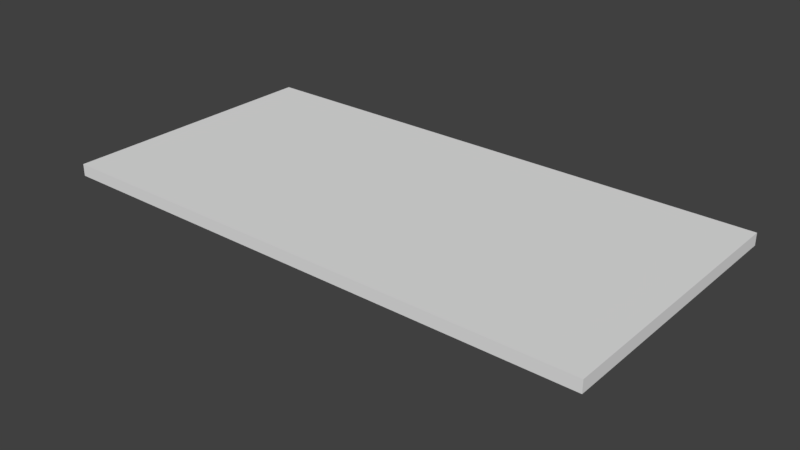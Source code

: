 # Source: Shelf_6.blend  (saved by Blender 2.79.0; exported with 4.5.12 LTS)
import bpy
from mathutils import Matrix  # noqa: F401  (used for matrix-valued properties, if any)

bpy.ops.wm.read_factory_settings(use_empty=True)
scene = bpy.context.scene
scene.name = 'Scene'

# ---- collections
col_collection_1 = bpy.data.collections.new('Collection 1'); scene.collection.children.link(col_collection_1)

# ---- materials (node trees are filled in below, after node groups)
mat_material = bpy.data.materials.new('Material')
mat_material.alpha_threshold = 0.0
mat_material.use_transparent_shadow = False
mat_material.roughness = 0.5
mat_material.line_color = (0.0, 0.0, 0.0, 1.0)

# ---- material node trees

# ---- world
world_world = bpy.data.worlds.new('World'); scene.world = world_world
world_world.color = (0.05088, 0.05088, 0.05088)
world_world.use_sun_shadow = False
world_world.sun_shadow_jitter_overblur = 0.0
world_world.cycles.sampling_method = 'MANUAL'

# ---- meshes
me_cube = bpy.data.meshes.new('Cube')
me_cube.from_pydata([(1.0, 0.5, 1.881), (1.0, -0.5, 1.881), (-1.0, -0.5, 1.881), (-1.0, 0.5, 1.881), (1.0, 0.5, 2.057), (1.0, -0.5, 2.057), (-1.0, -0.5, 2.057), (-1.0, 0.5, 2.057), (0.3333, 0.5, 1.881), (-0.3333, 0.5, 1.881), (0.8333, -0.5, 1.881), (-0.8333, -0.5, 1.881), (0.8333, 0.5, 2.057), (-0.8333, 0.5, 2.057), (0.8333, -0.5, 2.057), (-0.8333, -0.5, 2.057), (1.0, -2.98e-08, 1.881), (-1.0, 8.941e-08, 1.881), (1.0, -3.278e-07, 2.057), (-1.0, 8.941e-08, 2.057), (0.8333, -1.788e-07, 2.057), (-0.8333, -2.98e-08, 2.057), (0.8333, 0.5116, 1.201), (-0.8333, 0.5116, 1.201), (0.4778, -0.5, 1.881), (-0.4778, -0.5, 1.881), (0.4778, 0.5, 2.057), (-0.4778, 0.5, 2.057), (0.4778, -0.5, 2.057), (-0.4778, -0.5, 2.057), (0.4778, 0.5116, 1.201), (-0.4778, 0.5116, 1.201), (-0.4778, -8.009e-08, 2.057), (0.4778, -1.285e-07, 2.057), (-0.6556, -0.5, 1.881), (-0.6556, 0.5, 2.057), (-0.6556, -0.5, 2.057), (-0.6556, 0.5116, 1.201), (-0.6556, -5.402e-08, 2.057)], [(9, 3), (0, 8)], [(21, 19, 6, 15), (16, 18, 5, 1), (11, 15, 6, 2), (17, 19, 7, 3), (0, 3, 7, 13, 35, 27, 26, 12, 4), (1, 5, 14, 10), (34, 36, 15, 11), (18, 20, 14, 5), (38, 21, 15, 36), (16, 1, 2, 17, 3, 0), (24, 30, 22, 10), (35, 13, 21, 38), (4, 12, 20, 18), (2, 6, 19, 17), (0, 4, 18, 16), (13, 7, 19, 21), (12, 26, 33, 20), (26, 27, 32, 33), (34, 37, 31, 25), (11, 23, 37, 34), (20, 33, 28, 14), (33, 32, 29, 28), (10, 14, 28, 24), (24, 28, 29, 25), (27, 35, 38, 32), (32, 38, 36, 29), (25, 29, 36, 34)])
_uv = me_cube.uv_layers.new(name='UVMap')
_uv.uv.foreach_set('vector', [0.7623, 0.497, 0.7625, 0.4966, 0.7639, 0.4969, 0.764, 0.4977, 0.7586, 0.4953, 0.7585, 0.4964, 0.7571, 0.4969, 0.7539, 0.4938, 0.769, 0.4973, 0.764, 0.4977, 0.7639, 0.4969, 0.7685, 0.4938, 0.7625, 0.4955, 0.7625, 0.4966, 0.7618, 0.4964, 0.7617, 0.4961, 0.7595, 0.496, 0.7617, 0.4961, 0.7618, 0.4964, 0.7616, 0.4965, 0.7614, 0.4965, 0.7611, 0.4965, 0.7599, 0.4964, 0.7595, 0.4963, 0.7594, 0.4961, 0.7539, 0.4938, 0.7571, 0.4969, 0.7571, 0.4976, 0.7527, 0.4969, 0.768, 0.5005, 0.7637, 0.4986, 0.764, 0.4977, 0.769, 0.4973, 0.7585, 0.4964, 0.7587, 0.4968, 0.7571, 0.4976, 0.7571, 0.4969, 0.762, 0.4973, 0.7623, 0.497, 0.764, 0.4977, 0.7637, 0.4986, 0.7586, 0.4953, 0.7539, 0.4938, 0.7685, 0.4938, 0.7625, 0.4955, 0.7617, 0.4961, 0.7595, 0.496, 0.2369, 0.4993, 0.2369, 0.5499, 0.2263, 0.5499, 0.2263, 0.4993, 0.7614, 0.4965, 0.7616, 0.4965, 0.7623, 0.497, 0.762, 0.4973, 0.7594, 0.4961, 0.7595, 0.4963, 0.7587, 0.4968, 0.7585, 0.4964, 0.7685, 0.4938, 0.7639, 0.4969, 0.7625, 0.4966, 0.7625, 0.4955, 0.7595, 0.496, 0.7594, 0.4961, 0.7585, 0.4964, 0.7586, 0.4953, 0.7616, 0.4965, 0.7618, 0.4964, 0.7625, 0.4966, 0.7623, 0.497, 0.7595, 0.4963, 0.7599, 0.4964, 0.7593, 0.4974, 0.7587, 0.4968, 0.7599, 0.4964, 0.7611, 0.4965, 0.7616, 0.4976, 0.7593, 0.4974, 0.2423, 0.4993, 0.2423, 0.5499, 0.237, 0.5499, 0.237, 0.4993, 0.2476, 0.4993, 0.2476, 0.5499, 0.2423, 0.5499, 0.2423, 0.4993, 0.7587, 0.4968, 0.7593, 0.4974, 0.758, 0.4993, 0.7571, 0.4976, 0.7593, 0.4974, 0.7616, 0.4976, 0.7631, 0.4995, 0.758, 0.4993, 0.7527, 0.4969, 0.7571, 0.4976, 0.758, 0.4993, 0.7548, 0.5024, 0.7548, 0.5024, 0.758, 0.4993, 0.7631, 0.4995, 0.7661, 0.5028, 0.7611, 0.4965, 0.7614, 0.4965, 0.762, 0.4973, 0.7616, 0.4976, 0.7616, 0.4976, 0.762, 0.4973, 0.7637, 0.4986, 0.7631, 0.4995, 0.7661, 0.5028, 0.7631, 0.4995, 0.7637, 0.4986, 0.768, 0.5005])
me_cube.materials.append(mat_material)
me_cube.use_remesh_preserve_volume = False
me_cube.use_remesh_preserve_attributes = False
me_cube.use_mirror_vertex_groups = False
me_cube.update()

# ---- objects
ob_shelf = bpy.data.objects.new('Shelf', me_cube)

# ---- transforms, parenting, visibility, modifiers, constraints
ob_shelf.location = (0.0, 0.0, 0.0)
ob_shelf.scale = (1.0, 1.0, 0.25)
ob_shelf.lock_rotations_4d = False
ob_shelf.empty_display_type = 'ARROWS'
ob_shelf.lineart.crease_threshold = 0.0

# ---- collection membership
col_collection_1.objects.link(ob_shelf)

# ---- scene / render settings (as saved in the file)
scene.frame_start = 1; scene.frame_end = 250; scene.frame_set(1)
scene.render.engine = 'BLENDER_EEVEE_NEXT'
scene.render.resolution_percentage = 50
scene.render.dither_intensity = 0.0
scene.cycles.use_denoising = False
scene.cycles.samples = 128
scene.cycles.sampling_pattern = 'TABULATED_SOBOL'
scene.cycles.light_sampling_threshold = 0.0
scene.cycles.use_adaptive_sampling = False
scene.cycles.use_light_tree = False
scene.cycles.blur_glossy = 0.0
scene.cycles.sample_clamp_indirect = 0.0
scene.view_settings.view_transform = 'Standard'
bpy.context.view_layer.update()

# ---- added for rendering (the .blend has no active camera and no usable light): camera, sun
cam_auto = bpy.data.cameras.new('AutoCamera')
cam_auto.lens = 50.0
cam_auto.sensor_width = 36.0
cam_auto.clip_end = 1000.0
ob_auto_camera = bpy.data.objects.new('AutoCamera', cam_auto)
scene.collection.objects.link(ob_auto_camera)
ob_auto_camera.location = (2.08314, -2.49396, 2.07372)
ob_auto_camera.rotation_euler = (1.09748, -7.21219e-08, 0.694738)
scene.camera = ob_auto_camera
light_auto_sun = bpy.data.lights.new('AutoSun', 'SUN')
light_auto_sun.energy = 3.0
light_auto_sun.angle = 0.0523599
ob_auto_sun = bpy.data.objects.new('AutoSun', light_auto_sun)
scene.collection.objects.link(ob_auto_sun)
ob_auto_sun.rotation_euler = (0.872665, 0.174533, 0.523599)
bpy.context.view_layer.update()
